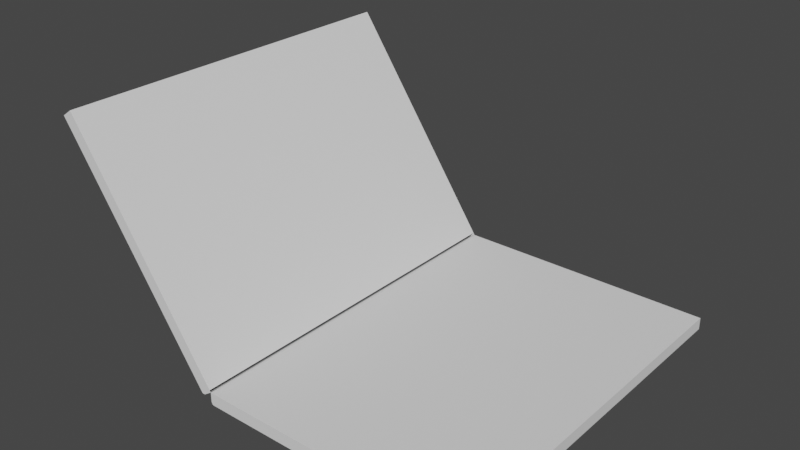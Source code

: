 # Source: Ksiazka_03.blend  (saved by Blender 2.83.19; exported with 4.5.12 LTS)
import bpy
from mathutils import Matrix  # noqa: F401  (used for matrix-valued properties, if any)

bpy.ops.wm.read_factory_settings(use_empty=True)
scene = bpy.context.scene
scene.name = 'Scene'

# ---- collections
col_collection = bpy.data.collections.new('Collection'); scene.collection.children.link(col_collection)

# ---- world
world_world = bpy.data.worlds.new('World'); scene.world = world_world
world_world.use_nodes = True; world_world.node_tree.nodes.clear()
_N = world_world.node_tree.nodes; _L = world_world.node_tree.links
n0 = _N.new('ShaderNodeOutputWorld'); n0.name = 'World Output'; n0.location = (300, 300)
n1 = _N.new('ShaderNodeBackground'); n1.name = 'Background'; n1.location = (10, 300)
n1.inputs[0].default_value = (0.05088, 0.05088, 0.05088, 1.0)
_L.new(n1.outputs[0], n0.inputs[0])
n0.is_active_output = True
world_world.color = (0.05088, 0.05088, 0.05088)
world_world.use_sun_shadow = False
world_world.sun_shadow_jitter_overblur = 0.0

# ---- meshes
me_cube_003 = bpy.data.meshes.new('Cube.003')
me_cube_003.from_pydata([(0.0168, -1.0, -0.02686), (0.0168, 1.0, -0.02686), (2.017, -1.0, -0.02686), (2.017, 1.0, -0.02686), (0.0168, -1.0, 0.002972), (0.0168, -1.0, 2.003), (0.0168, 1.0, 0.002972), (0.0168, 1.0, 2.003), (2.017, -1.0, 0.002972), (2.017, -1.0, 2.003), (2.017, 1.0, 0.002972), (2.017, 1.0, 2.003), (0.008816, -1.0, -0.02633), (0.008816, 1.0, -0.02633), (0.008816, 1.0, 0.002437), (0.008816, -1.0, 0.002437), (0.008816, -1.0, 1.931), (0.008816, 1.0, 1.931), (-1.192e-07, -1.0, -0.02389), (-1.192e-07, 1.0, -0.02389), (-1.192e-07, 1.0, 0.0), (-1.192e-07, -1.0, 0.0), (-1.192e-07, -1.0, 1.602), (-1.192e-07, 1.0, 1.602)], [], [(5, 7, 17, 16), (3, 1, 0, 2), (1, 6, 14, 13), (6, 7, 11, 10), (10, 11, 9, 8), (8, 9, 5, 4), (6, 10, 8, 4), (11, 7, 5, 9), (15, 16, 22, 21), (17, 14, 20, 23), (7, 6, 14, 17), (4, 0, 12, 15), (4, 5, 16, 15), (21, 22, 23, 20), (18, 19, 20, 21), (15, 12, 18, 21), (16, 17, 23, 22), (13, 14, 20, 19)])
_uv = me_cube_003.uv_layers.new(name='UVMap')
_uv.uv.foreach_set('vector', [0.514, 0.4492, 0.5299, 0.4492, 0.5299, 0.4498, 0.514, 0.4498, 0.5494, 0.06808, 0.5653, 0.06808, 0.5653, 0.08397, 0.5494, 0.08397, 0.5461, 0.4331, 0.5461, 0.4333, 0.546, 0.4333, 0.546, 0.4331, 0.514, 0.4331, 0.4981, 0.4331, 0.4981, 0.4172, 0.514, 0.4172, 0.5617, 0.4172, 0.5617, 0.4331, 0.5458, 0.4331, 0.5458, 0.4172, 0.514, 0.4332, 0.5299, 0.4332, 0.5299, 0.4491, 0.514, 0.4491, 0.5458, 0.481, 0.5299, 0.481, 0.5299, 0.4651, 0.5458, 0.4651, 0.5653, 0.06808, 0.5812, 0.06808, 0.5812, 0.08397, 0.5653, 0.08397, 0.514, 0.4492, 0.5293, 0.4492, 0.5267, 0.4492, 0.514, 0.4492, 0.4986, 0.4331, 0.514, 0.4331, 0.514, 0.4332, 0.5012, 0.4332, 0.4981, 0.4331, 0.514, 0.4331, 0.514, 0.4331, 0.4986, 0.4331, 0.5459, 0.4331, 0.5459, 0.4333, 0.5459, 0.4333, 0.5459, 0.4331, 0.514, 0.4491, 0.5299, 0.4491, 0.5293, 0.4492, 0.514, 0.4492, 0.514, 0.4651, 0.514, 0.4524, 0.5299, 0.4524, 0.5299, 0.4651, 0.5619, 0.4492, 0.5619, 0.4651, 0.5617, 0.4651, 0.5617, 0.4492, 0.5459, 0.4331, 0.5459, 0.4333, 0.5458, 0.4333, 0.5458, 0.4331, 0.514, 0.4498, 0.5299, 0.4498, 0.5299, 0.4524, 0.514, 0.4524, 0.546, 0.4331, 0.546, 0.4333, 0.5459, 0.4333, 0.5459, 0.4331])
me_cube_003.use_remesh_fix_poles = True
me_cube_003.use_remesh_preserve_attributes = False
me_cube_003.use_mirror_vertex_groups = False
me_cube_003.update()
me_cube_004 = bpy.data.meshes.new('Cube.004')
me_cube_004.from_pydata([(0.0168, -1.0, -2.027), (0.0168, -1.0, -0.02686), (0.0168, 1.0, -2.027), (0.0168, 1.0, -0.02686), (2.017, -1.0, -2.027), (2.017, -1.0, -0.02686), (2.017, 1.0, -2.027), (2.017, 1.0, -0.02686), (0.008816, 1.0, -1.955), (0.008816, -1.0, -1.955), (0.008816, -1.0, -0.02633), (0.008816, 1.0, -0.02633), (-1.192e-07, 1.0, -1.625), (-1.192e-07, -1.0, -1.625), (-1.192e-07, -1.0, -0.02389), (-1.192e-07, 1.0, -0.02389)], [], [(2, 3, 7, 6), (6, 7, 5, 4), (4, 5, 1, 0), (2, 6, 4, 0), (2, 0, 9, 8), (11, 8, 12, 15), (3, 2, 8, 11), (0, 1, 10, 9), (13, 14, 15, 12), (9, 10, 14, 13), (8, 9, 13, 12), (3, 11, 15, 14, 10, 1, 5, 7)])
_uv = me_cube_004.uv_layers.new(name='UVMap')
_uv.uv.foreach_set('vector', [0.514, 0.4491, 0.4981, 0.4491, 0.4981, 0.4332, 0.514, 0.4332, 0.5617, 0.4492, 0.5617, 0.4651, 0.5458, 0.4651, 0.5458, 0.4492, 0.5299, 0.4332, 0.514, 0.4332, 0.514, 0.4173, 0.5299, 0.4173, 0.5653, 0.09985, 0.5494, 0.09985, 0.5494, 0.08397, 0.5653, 0.08397, 0.4981, 0.4492, 0.514, 0.4492, 0.514, 0.4498, 0.4981, 0.4498, 0.4981, 0.4492, 0.5134, 0.4492, 0.5108, 0.4492, 0.4981, 0.4492, 0.4981, 0.4491, 0.514, 0.4491, 0.5134, 0.4492, 0.4981, 0.4492, 0.5299, 0.4173, 0.514, 0.4173, 0.514, 0.4173, 0.5293, 0.4173, 0.514, 0.4524, 0.514, 0.4651, 0.4981, 0.4651, 0.4981, 0.4524, 0.5293, 0.4173, 0.514, 0.4173, 0.514, 0.4172, 0.5267, 0.4172, 0.4981, 0.4498, 0.514, 0.4498, 0.514, 0.4524, 0.4981, 0.4524, 0.5494, 0.05206, 0.5494, 0.052, 0.5494, 0.05193, 0.5653, 0.05193, 0.5653, 0.052, 0.5653, 0.05206, 0.5653, 0.06795, 0.5494, 0.06795])
me_cube_004.use_remesh_fix_poles = True
me_cube_004.use_remesh_preserve_attributes = False
me_cube_004.use_mirror_vertex_groups = False
me_cube_004.update()

# ---- objects
ob_ksiazka_gora = bpy.data.objects.new('Ksiazka_Gora', me_cube_003)
ob_ksiazka_dol = bpy.data.objects.new('Ksiazka_Dol', me_cube_004)

# ---- transforms, parenting, visibility, modifiers, constraints
ob_ksiazka_gora.location = (-0.5939, 0.0, 0.02773)
ob_ksiazka_gora.rotation_euler = (-0.0, -2.174, -0.0)
ob_ksiazka_gora.scale = (0.5841, 0.8365, 0.02701)
ob_ksiazka_gora.lineart.crease_threshold = 0.0
ob_ksiazka_dol.location = (-0.5939, 0.0, 0.02773)
ob_ksiazka_dol.scale = (0.5841, 0.8365, 0.02701)
ob_ksiazka_dol.lineart.crease_threshold = 0.0

# ---- collection membership
col_collection.objects.link(ob_ksiazka_gora)
col_collection.objects.link(ob_ksiazka_dol)

# ---- scene / render settings (as saved in the file)
scene.frame_start = 1; scene.frame_end = 250; scene.frame_set(1)
scene.render.engine = 'BLENDER_EEVEE_NEXT'
scene.cycles.use_denoising = False
scene.cycles.samples = 128
scene.cycles.sampling_pattern = 'TABULATED_SOBOL'
scene.cycles.use_adaptive_sampling = False
scene.cycles.use_light_tree = False
scene.view_settings.view_transform = 'Filmic'
bpy.context.view_layer.update()

# ---- added for rendering (the .blend has no active camera and no usable light): camera, sun
cam_auto = bpy.data.cameras.new('AutoCamera')
cam_auto.lens = 50.0
cam_auto.sensor_width = 36.0
cam_auto.clip_end = 1000.0
ob_auto_camera = bpy.data.objects.new('AutoCamera', cam_auto)
scene.collection.objects.link(ob_auto_camera)
ob_auto_camera.location = (2.15989, -3.02544, 2.50262)
ob_auto_camera.rotation_euler = (1.09748, -7.21219e-08, 0.694738)
scene.camera = ob_auto_camera
light_auto_sun = bpy.data.lights.new('AutoSun', 'SUN')
light_auto_sun.energy = 3.0
light_auto_sun.angle = 0.0523599
ob_auto_sun = bpy.data.objects.new('AutoSun', light_auto_sun)
scene.collection.objects.link(ob_auto_sun)
ob_auto_sun.rotation_euler = (0.872665, 0.174533, 0.523599)
bpy.context.view_layer.update()
